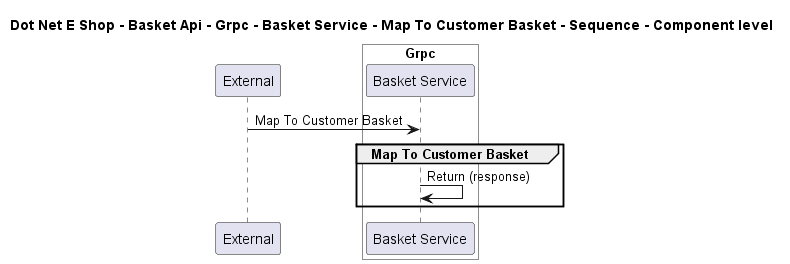

The diagram above was rendered by PlantUML. Its source (embedded in the PNG):
@startuml

title Dot Net E Shop - Basket Api - Grpc - Basket Service - Map To Customer Basket - Sequence - Component level

participant "External" as C4InterFlow.SoftwareSystems.ExternalSystem

box "Basket Api" #White
    
box "Grpc" #White
    participant "Basket Service" as DotNetEShop.SoftwareSystems.BasketApi.Containers.Grpc.Components.BasketService
end box

end box


C4InterFlow.SoftwareSystems.ExternalSystem -> DotNetEShop.SoftwareSystems.BasketApi.Containers.Grpc.Components.BasketService : Map To Customer Basket
group Map To Customer Basket
DotNetEShop.SoftwareSystems.BasketApi.Containers.Grpc.Components.BasketService -> DotNetEShop.SoftwareSystems.BasketApi.Containers.Grpc.Components.BasketService : Return (response)
end


@enduml